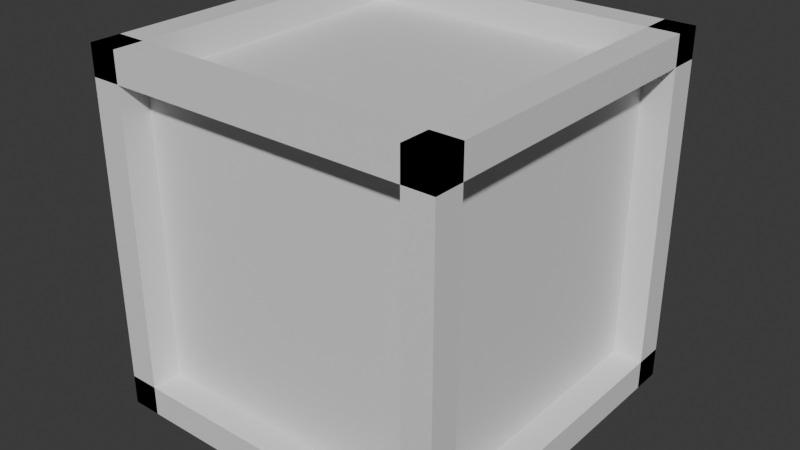 # Source: case.blend  (saved by Blender 4.1.23; exported with 4.5.12 LTS)
import bpy
from mathutils import Matrix  # noqa: F401  (used for matrix-valued properties, if any)

bpy.ops.wm.read_factory_settings(use_empty=True)
scene = bpy.context.scene
scene.name = 'Scene'

# ---- collections
col_collection = bpy.data.collections.new('Collection'); scene.collection.children.link(col_collection)

# ---- materials (node trees are filled in below, after node groups)
mat_material = bpy.data.materials.new('Material')
mat_material.alpha_threshold = 0.0
mat_material.use_transparent_shadow = False
mat_material.roughness = 0.5
mat_material.line_color = (0.0, 0.0, 0.0, 1.0)

# ---- material node trees
mat_material.use_nodes = True; mat_material.node_tree.nodes.clear()
_N = mat_material.node_tree.nodes; _L = mat_material.node_tree.links
n0 = _N.new('ShaderNodeOutputMaterial'); n0.name = 'Material Output'; n0.location = (300, 300)
n1 = _N.new('ShaderNodeBsdfPrincipled'); n1.name = 'Principled BSDF'; n1.location = (10, 300)
n1.inputs[3].default_value = 1.45
_L.new(n1.outputs[0], n0.inputs[0])
n0.is_active_output = True

# ---- world
world_world = bpy.data.worlds.new('World'); scene.world = world_world
world_world.use_nodes = True; world_world.node_tree.nodes.clear()
_N = world_world.node_tree.nodes; _L = world_world.node_tree.links
n0 = _N.new('ShaderNodeOutputWorld'); n0.name = 'World Output'; n0.location = (300, 300)
n1 = _N.new('ShaderNodeBackground'); n1.name = 'Background'; n1.location = (10, 300)
n1.inputs[0].default_value = (0.05088, 0.05088, 0.05088, 1.0)
_L.new(n1.outputs[0], n0.inputs[0])
n0.is_active_output = True
world_world.color = (0.05088, 0.05088, 0.05088)
world_world.use_sun_shadow = False
world_world.sun_shadow_jitter_overblur = 0.0

# ---- meshes
me_cube = bpy.data.meshes.new('Cube')
me_cube.from_pydata([(1.0, 1.0, 1.0), (1.0, 1.0, -1.0), (1.0, -1.0, 1.0), (1.0, -1.0, -1.0), (-1.0, 1.0, 1.0), (-1.0, 1.0, -1.0), (-1.0, -1.0, 1.0), (-1.0, -1.0, -1.0), (1.0, 1.0, 0.8335), (-1.0, 1.0, 0.8335), (-1.0, -1.0, 0.8335), (1.0, -1.0, 0.8335), (1.0, -0.8335, -1.0), (1.0, -0.8335, 1.0), (-1.0, -0.8335, 1.0), (-1.0, -0.8335, -1.0), (-0.8335, -1.0, -1.0), (-0.8335, -1.0, 1.0), (-0.8335, 1.0, 1.0), (-0.8335, 1.0, -1.0), (-1.0, 1.0, -0.8335), (1.0, 1.0, -0.8335), (1.0, -1.0, -0.8335), (-1.0, -1.0, -0.8335), (0.8335, 1.0, -1.0), (0.8335, 1.0, 1.0), (0.8335, -1.0, 1.0), (0.8335, -1.0, -1.0), (-1.0, 0.8335, -1.0), (-1.0, 0.8335, 1.0), (1.0, 0.8335, 1.0), (1.0, 0.8335, -1.0)], [], [(8, 9, 10, 11), (4, 9, 8, 0), (6, 10, 9, 4), (2, 11, 10, 6), (0, 8, 11, 2), (12, 13, 14, 15), (2, 13, 12, 3), (6, 14, 13, 2), (7, 15, 14, 6), (3, 12, 15, 7), (16, 17, 18, 19), (6, 17, 16, 7), (4, 18, 17, 6), (5, 19, 18, 4), (7, 16, 19, 5), (20, 21, 22, 23), (1, 21, 20, 5), (3, 22, 21, 1), (7, 23, 22, 3), (5, 20, 23, 7), (24, 25, 26, 27), (0, 25, 24, 1), (2, 26, 25, 0), (3, 27, 26, 2), (1, 24, 27, 3), (28, 29, 30, 31), (4, 29, 28, 5), (0, 30, 29, 4), (1, 31, 30, 0), (5, 28, 31, 1)])
_uv = me_cube.uv_layers.new(name='UVMap')
_uv.uv.foreach_set('vector', [0.625, 0.5, 0.875, 0.5, 0.875, 0.75, 0.625, 0.75, 0.875, 0.5, 0.875, 0.5, 0.625, 0.5, 0.625, 0.5, 0.875, 0.75, 0.875, 0.75, 0.875, 0.5, 0.875, 0.5, 0.625, 0.75, 0.625, 0.75, 0.875, 0.75, 0.875, 0.75, 0.625, 0.5, 0.625, 0.5, 0.625, 0.75, 0.625, 0.75, 0.375, 0.75, 0.625, 0.75, 0.625, 1.0, 0.375, 1.0, 0.625, 0.75, 0.625, 0.75, 0.375, 0.75, 0.375, 0.75, 0.625, 1.0, 0.625, 1.0, 0.625, 0.75, 0.625, 0.75, 0.375, 1.0, 0.375, 1.0, 0.625, 1.0, 0.625, 1.0, 0.375, 0.75, 0.375, 0.75, 0.375, 1.0, 0.375, 1.0, 0.375, 0.0, 0.625, 0.0, 0.625, 0.25, 0.375, 0.25, 0.625, 0.0, 0.625, 0.0, 0.375, 0.0, 0.375, 0.0, 0.625, 0.25, 0.625, 0.25, 0.625, 0.0, 0.625, 0.0, 0.375, 0.25, 0.375, 0.25, 0.625, 0.25, 0.625, 0.25, 0.375, 0.0, 0.375, 0.0, 0.375, 0.25, 0.375, 0.25, 0.125, 0.5, 0.375, 0.5, 0.375, 0.75, 0.125, 0.75, 0.375, 0.5, 0.375, 0.5, 0.125, 0.5, 0.125, 0.5, 0.375, 0.75, 0.375, 0.75, 0.375, 0.5, 0.375, 0.5, 0.125, 0.75, 0.125, 0.75, 0.375, 0.75, 0.375, 0.75, 0.125, 0.5, 0.125, 0.5, 0.125, 0.75, 0.125, 0.75, 0.375, 0.5, 0.625, 0.5, 0.625, 0.75, 0.375, 0.75, 0.625, 0.5, 0.625, 0.5, 0.375, 0.5, 0.375, 0.5, 0.625, 0.75, 0.625, 0.75, 0.625, 0.5, 0.625, 0.5, 0.375, 0.75, 0.375, 0.75, 0.625, 0.75, 0.625, 0.75, 0.375, 0.5, 0.375, 0.5, 0.375, 0.75, 0.375, 0.75, 0.375, 0.25, 0.625, 0.25, 0.625, 0.5, 0.375, 0.5, 0.625, 0.25, 0.625, 0.25, 0.375, 0.25, 0.375, 0.25, 0.625, 0.5, 0.625, 0.5, 0.625, 0.25, 0.625, 0.25, 0.375, 0.5, 0.375, 0.5, 0.625, 0.5, 0.625, 0.5, 0.375, 0.25, 0.375, 0.25, 0.375, 0.5, 0.375, 0.5])
me_cube.materials.append(mat_material)
me_cube.use_mirror_vertex_groups = False
me_cube.update()

# ---- objects
ob_cube = bpy.data.objects.new('Cube', me_cube)

# ---- transforms, parenting, visibility, modifiers, constraints
ob_cube.location = (0.0, 0.0, 0.0)
ob_cube.lock_rotations_4d = False
ob_cube.empty_display_type = 'ARROWS'
ob_cube.lineart.crease_threshold = 0.0

# ---- collection membership
col_collection.objects.link(ob_cube)

# ---- scene / render settings (as saved in the file)
scene.frame_start = 1; scene.frame_end = 250; scene.frame_set(1)
scene.render.engine = 'BLENDER_EEVEE_NEXT'
scene.cycles.sampling_pattern = 'TABULATED_SOBOL'
scene.eevee.ray_tracing_options.trace_max_roughness = 0.0
bpy.context.view_layer.update()

# ---- added for rendering (the .blend has no active camera and no usable light): camera, sun
cam_auto = bpy.data.cameras.new('AutoCamera')
cam_auto.lens = 50.0
cam_auto.sensor_width = 36.0
cam_auto.clip_end = 1000.0
ob_auto_camera = bpy.data.objects.new('AutoCamera', cam_auto)
scene.collection.objects.link(ob_auto_camera)
ob_auto_camera.location = (3.20507, -3.84609, 2.56406)
ob_auto_camera.rotation_euler = (1.09748, -7.21219e-08, 0.694738)
scene.camera = ob_auto_camera
light_auto_sun = bpy.data.lights.new('AutoSun', 'SUN')
light_auto_sun.energy = 3.0
light_auto_sun.angle = 0.0523599
ob_auto_sun = bpy.data.objects.new('AutoSun', light_auto_sun)
scene.collection.objects.link(ob_auto_sun)
ob_auto_sun.rotation_euler = (0.872665, 0.174533, 0.523599)
bpy.context.view_layer.update()
